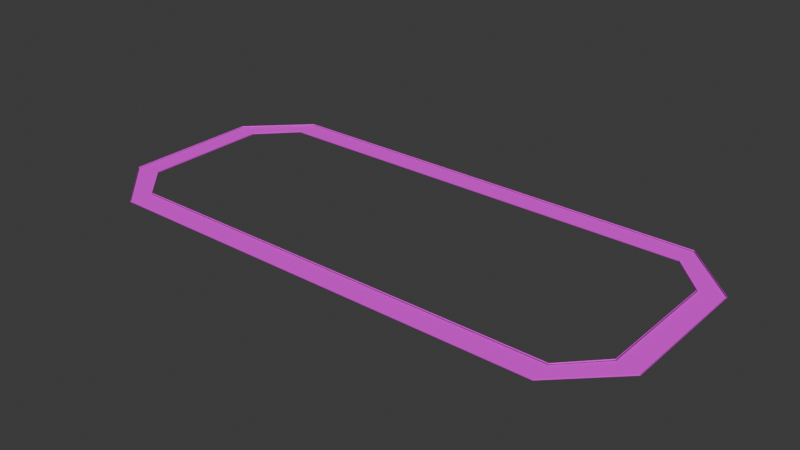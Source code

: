 # Source: foundry-row-circuit.blend  (saved by Blender 5.2.44; exported with 4.5.12 LTS)
import bpy
from mathutils import Matrix  # noqa: F401  (used for matrix-valued properties, if any)

bpy.ops.wm.read_factory_settings(use_empty=True)
scene = bpy.context.scene
scene.name = 'Scene'

# ---- collections
col_collection = bpy.data.collections.new('Collection'); scene.collection.children.link(col_collection)

# ---- images (referenced by path relative to the original .blend; pixels are not part of the script)
import os
ASSET_DIR = os.environ.get("B2B_ASSET_DIR", "")  # directory of the original .blend (textures are referenced by path, not embedded)
HERE = os.path.dirname(os.path.abspath(__file__))  # packed textures are extracted next to this script under _unpacked/

def load_image(name, relpath, width, height, colorspace="sRGB"):
    """Load a texture the original file referenced (path relative to the .blend, or extracted next to this script)."""
    p = next((c for c in (os.path.join(HERE, relpath), os.path.join(ASSET_DIR, relpath)) if relpath and os.path.exists(c)), "")
    if p:
        img = bpy.data.images.load(p, check_existing=True)
        img.name = name
    else:  # same state as the original file: an image datablock whose file is absent (Cycles renders it pink)
        img = bpy.data.images.new(name, width, height)
        img.source = "FILE"
        img.filepath = "//" + (relpath or name)
    img.colorspace_settings.name = colorspace
    return img
img_foundry_row_circuit_asphalt = load_image('foundry-row-circuit_asphalt', 'foundry-row-circuit_asphalt.png', 1024, 1024, 'sRGB')
img_foundry_row_circuit_barrier_stripe = load_image('foundry-row-circuit_barrier_stripe', 'foundry-row-circuit_barrier_stripe.png', 1024, 1024, 'sRGB')

# ---- materials (node trees are filled in below, after node groups)
mat_foundry_row_circuit_road_mat = bpy.data.materials.new('foundry-row-circuit_road_mat')
mat_foundry_row_circuit_barrier_mat = bpy.data.materials.new('foundry-row-circuit_barrier_mat')

# ---- material node trees
mat_foundry_row_circuit_road_mat.use_nodes = True; mat_foundry_row_circuit_road_mat.node_tree.nodes.clear()
_N = mat_foundry_row_circuit_road_mat.node_tree.nodes; _L = mat_foundry_row_circuit_road_mat.node_tree.links
n0 = _N.new('ShaderNodeBsdfPrincipled'); n0.name = 'Principled BSDF'; n0.location = (-200, 100)
n0.inputs[2].default_value = 0.8
n0.inputs[10].default_value = 0.005
n1 = _N.new('ShaderNodeOutputMaterial'); n1.name = 'Material Output'; n1.location = (200, 100)
n2 = _N.new('ShaderNodeTexImage'); n2.name = 'Image Texture'; n2.location = (0, 0)
n2.image = img_foundry_row_circuit_asphalt
_L.new(n0.outputs[0], n1.inputs[0])
_L.new(n2.outputs[0], n0.inputs[0])
n1.is_active_output = True
mat_foundry_row_circuit_barrier_mat.use_nodes = True; mat_foundry_row_circuit_barrier_mat.node_tree.nodes.clear()
_N = mat_foundry_row_circuit_barrier_mat.node_tree.nodes; _L = mat_foundry_row_circuit_barrier_mat.node_tree.links
n0 = _N.new('ShaderNodeBsdfPrincipled'); n0.name = 'Principled BSDF'; n0.location = (-200, 100)
n0.inputs[2].default_value = 0.6
n0.inputs[10].default_value = 0.005
n1 = _N.new('ShaderNodeOutputMaterial'); n1.name = 'Material Output'; n1.location = (200, 100)
n2 = _N.new('ShaderNodeTexImage'); n2.name = 'Image Texture'; n2.location = (0, 0)
n2.image = img_foundry_row_circuit_barrier_stripe
_L.new(n0.outputs[0], n1.inputs[0])
_L.new(n2.outputs[0], n0.inputs[0])
n1.is_active_output = True

# ---- world
world_world = bpy.data.worlds.new('World'); scene.world = world_world
world_world.use_nodes = True; world_world.node_tree.nodes.clear()
_N = world_world.node_tree.nodes; _L = world_world.node_tree.links
n0 = _N.new('ShaderNodeOutputWorld'); n0.name = 'World Output'; n0.location = (200, 100)
n1 = _N.new('ShaderNodeBackground'); n1.name = 'Background'; n1.location = (-200, 100)
n1.inputs[0].default_value = (0.05088, 0.05088, 0.05088, 1.0)
_L.new(n1.outputs[0], n0.inputs[0])
n0.is_active_output = True
world_world.color = (0.05088, 0.05088, 0.05088)
world_world.sun_shadow_jitter_overblur = 0.0

# ---- meshes
me_foundry_row_circuit_road_mesh = bpy.data.meshes.new('foundry-row-circuit_road_mesh')
me_foundry_row_circuit_road_mesh.from_pydata([(0.4527, 4.979, 0.0), (-0.4527, -4.979, 0.0), (-200.5, 4.979, 0.0), (-199.5, -4.979, 0.0), (-224.9, -18.79, 0.0), (-215.1, -21.21, 0.0), (-224.9, -81.21, 0.0), (-215.1, -78.79, 0.0), (-200.5, -105.0, 0.0), (-199.5, -95.02, 0.0), (0.4527, -105.0, 0.0), (-0.4527, -95.02, 0.0), (24.85, -81.21, 0.0), (15.15, -78.79, 0.0), (24.85, -18.79, 0.0), (15.15, -21.21, 0.0)], [], [(0, 2, 3, 1), (2, 4, 5, 3), (4, 6, 7, 5), (6, 8, 9, 7), (8, 10, 11, 9), (10, 12, 13, 11), (12, 14, 15, 13), (14, 0, 1, 15)])
_uv = me_foundry_row_circuit_road_mesh.uv_layers.new(name='UVMap')
_uv.uv.foreach_set('vector', [0.0, 0.0, 0.0, 25.0, 1.0, 25.0, 1.0, 0.0, 0.0, 25.0, 0.0, 28.54, 1.0, 28.54, 1.0, 25.0, 0.0, 28.54, 0.0, 36.04, 1.0, 36.04, 1.0, 28.54, 0.0, 36.04, 0.0, 39.57, 1.0, 39.57, 1.0, 36.04, 0.0, 39.57, 0.0, 64.57, 1.0, 64.57, 1.0, 39.57, 0.0, 64.57, 0.0, 68.11, 1.0, 68.11, 1.0, 64.57, 0.0, 68.11, 0.0, 75.61, 1.0, 75.61, 1.0, 68.11, 0.0, 75.61, 0.0, 79.14, 1.0, 79.14, 1.0, 75.61])
me_foundry_row_circuit_road_mesh.materials.append(mat_foundry_row_circuit_road_mat)
me_foundry_row_circuit_road_mesh.update()
me_foundry_row_circuit_barrier_left_mesh = bpy.data.meshes.new('foundry-row-circuit_barrier_left_mesh')
me_foundry_row_circuit_barrier_left_mesh.from_pydata([(0.4889, 5.378, 0.0), (0.4889, 5.378, 0.5), (-200.5, 5.378, 0.0), (-200.5, 5.378, 0.5), (-225.2, -18.69, 0.0), (-225.2, -18.69, 0.5), (-225.2, -81.31, 0.0), (-225.2, -81.31, 0.5), (-200.5, -105.4, 0.0), (-200.5, -105.4, 0.5), (0.4889, -105.4, 0.0), (0.4889, -105.4, 0.5), (25.24, -81.31, 0.0), (25.24, -81.31, 0.5), (25.24, -18.69, 0.0), (25.24, -18.69, 0.5)], [], [(0, 2, 3, 1), (2, 4, 5, 3), (4, 6, 7, 5), (6, 8, 9, 7), (8, 10, 11, 9), (10, 12, 13, 11), (12, 14, 15, 13), (14, 0, 1, 15)])
me_foundry_row_circuit_barrier_left_mesh.materials.append(mat_foundry_row_circuit_barrier_mat)
me_foundry_row_circuit_barrier_left_mesh.update()
me_foundry_row_circuit_barrier_right_mesh = bpy.data.meshes.new('foundry-row-circuit_barrier_right_mesh')
me_foundry_row_circuit_barrier_right_mesh.from_pydata([(-0.4889, -5.378, 0.0), (-0.4889, -5.378, 0.5), (-199.5, -5.378, 0.0), (-199.5, -5.378, 0.5), (-214.8, -21.31, 0.0), (-214.8, -21.31, 0.5), (-214.8, -78.69, 0.0), (-214.8, -78.69, 0.5), (-199.5, -94.62, 0.0), (-199.5, -94.62, 0.5), (-0.4889, -94.62, 0.0), (-0.4889, -94.62, 0.5), (14.76, -78.69, 0.0), (14.76, -78.69, 0.5), (14.76, -21.31, 0.0), (14.76, -21.31, 0.5)], [], [(0, 2, 3, 1), (2, 4, 5, 3), (4, 6, 7, 5), (6, 8, 9, 7), (8, 10, 11, 9), (10, 12, 13, 11), (12, 14, 15, 13), (14, 0, 1, 15)])
me_foundry_row_circuit_barrier_right_mesh.materials.append(mat_foundry_row_circuit_barrier_mat)
me_foundry_row_circuit_barrier_right_mesh.update()

# ---- objects
ob_foundry_row_circuit_road = bpy.data.objects.new('foundry-row-circuit_road', me_foundry_row_circuit_road_mesh)
ob_foundry_row_circuit_barrier_left = bpy.data.objects.new('foundry-row-circuit_barrier_left', me_foundry_row_circuit_barrier_left_mesh)
ob_foundry_row_circuit_barrier_right = bpy.data.objects.new('foundry-row-circuit_barrier_right', me_foundry_row_circuit_barrier_right_mesh)

# ---- transforms, parenting, visibility, modifiers, constraints
ob_foundry_row_circuit_road.location = (0.0, 0.0, 0.0)
ob_foundry_row_circuit_barrier_left.location = (0.0, 0.0, 0.0)
ob_foundry_row_circuit_barrier_right.location = (0.0, 0.0, 0.0)

# ---- collection membership
scene.collection.objects.link(ob_foundry_row_circuit_road)
scene.collection.objects.link(ob_foundry_row_circuit_barrier_left)
scene.collection.objects.link(ob_foundry_row_circuit_barrier_right)

# ---- scene / render settings (as saved in the file)
scene.frame_start = 1; scene.frame_end = 250; scene.frame_set(1)
scene.render.engine = 'BLENDER_EEVEE_NEXT'
scene.render.bake_bias = 0.0
scene.render.bake_samples = 0
scene.render.compositor_device = 'GPU'
scene.eevee.use_volume_custom_range = False
scene.eevee.fast_gi_thickness_near = 0.1
scene.eevee.fast_gi_thickness_far = 0.0
scene.eevee.ray_tracing_options.screen_trace_thickness = 0.1
bpy.context.view_layer.update()

# ---- added for rendering (the .blend has no active camera and no usable light): camera, sun
cam_auto = bpy.data.cameras.new('AutoCamera')
cam_auto.lens = 50.0
cam_auto.sensor_width = 36.0
cam_auto.clip_end = 4447.04
ob_auto_camera = bpy.data.objects.new('AutoCamera', cam_auto)
scene.collection.objects.link(ob_auto_camera)
ob_auto_camera.location = (153.393, -354.072, 202.965)
ob_auto_camera.rotation_euler = (1.09748, -7.21219e-08, 0.694738)
scene.camera = ob_auto_camera
light_auto_sun = bpy.data.lights.new('AutoSun', 'SUN')
light_auto_sun.energy = 3.0
light_auto_sun.angle = 0.0523599
ob_auto_sun = bpy.data.objects.new('AutoSun', light_auto_sun)
scene.collection.objects.link(ob_auto_sun)
ob_auto_sun.rotation_euler = (0.872665, 0.174533, 0.523599)
bpy.context.view_layer.update()
